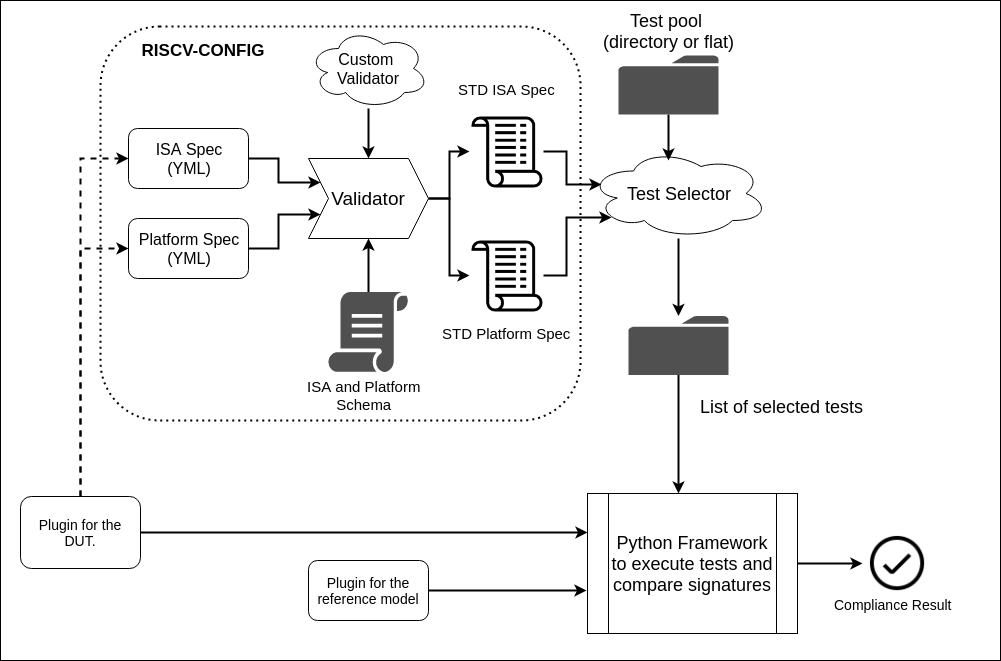

The diagram above was exported from draw.io. Its source (the exported page's mxGraphModel, read from the mxfile embedded in the PNG):
<mxGraphModel dx="1181" dy="1074" grid="1" gridSize="10" guides="1" tooltips="1" connect="1" arrows="1" fold="1" page="1" pageScale="1" pageWidth="850" pageHeight="1100" math="0" shadow="0">
  <root>
    <mxCell id="0" />
    <mxCell id="1" parent="0" />
    <mxCell id="SzCk3luylGJwkT740jV3-1" value="" style="whiteSpace=wrap;html=1;" parent="1" vertex="1">
      <mxGeometry x="210" y="10" width="1000" height="660" as="geometry" />
    </mxCell>
    <mxCell id="9rQ2-O8ZrdY0aaR62avt-10" value="" style="whiteSpace=wrap;html=1;dashed=1;rounded=1;strokeWidth=2;dashPattern=1 2;" parent="1" vertex="1">
      <mxGeometry x="310" y="36" width="480" height="394" as="geometry" />
    </mxCell>
    <mxCell id="b15vg48BWnIgrqNIRr1k-5" style="edgeStyle=orthogonalEdgeStyle;rounded=0;orthogonalLoop=1;jettySize=auto;html=1;entryX=0;entryY=0.25;entryDx=0;entryDy=0;strokeWidth=2;" parent="1" source="b15vg48BWnIgrqNIRr1k-1" target="b15vg48BWnIgrqNIRr1k-4" edge="1">
      <mxGeometry relative="1" as="geometry" />
    </mxCell>
    <mxCell id="b15vg48BWnIgrqNIRr1k-1" value="ISA Spec&lt;br style=&quot;font-size: 16px;&quot;&gt;(YML)&lt;br style=&quot;font-size: 16px;&quot;&gt;" style="rounded=1;whiteSpace=wrap;html=1;fontSize=16;" parent="1" vertex="1">
      <mxGeometry x="338" y="138" width="120" height="60" as="geometry" />
    </mxCell>
    <mxCell id="b15vg48BWnIgrqNIRr1k-6" style="edgeStyle=orthogonalEdgeStyle;rounded=0;orthogonalLoop=1;jettySize=auto;html=1;entryX=0;entryY=0.75;entryDx=0;entryDy=0;strokeWidth=2;" parent="1" source="b15vg48BWnIgrqNIRr1k-2" target="b15vg48BWnIgrqNIRr1k-4" edge="1">
      <mxGeometry relative="1" as="geometry" />
    </mxCell>
    <mxCell id="b15vg48BWnIgrqNIRr1k-2" value="Platform Spec&lt;br style=&quot;font-size: 16px;&quot;&gt;(YML)&lt;br style=&quot;font-size: 16px;&quot;&gt;" style="rounded=1;whiteSpace=wrap;html=1;fontSize=16;" parent="1" vertex="1">
      <mxGeometry x="338" y="228" width="120" height="60" as="geometry" />
    </mxCell>
    <mxCell id="b15vg48BWnIgrqNIRr1k-18" style="edgeStyle=orthogonalEdgeStyle;rounded=0;orthogonalLoop=1;jettySize=auto;html=1;entryX=1;entryY=0.5;entryDx=0;entryDy=0;strokeWidth=2;" parent="1" source="b15vg48BWnIgrqNIRr1k-4" target="b15vg48BWnIgrqNIRr1k-16" edge="1">
      <mxGeometry relative="1" as="geometry" />
    </mxCell>
    <mxCell id="b15vg48BWnIgrqNIRr1k-19" style="edgeStyle=orthogonalEdgeStyle;rounded=0;orthogonalLoop=1;jettySize=auto;html=1;strokeWidth=2;" parent="1" source="b15vg48BWnIgrqNIRr1k-4" target="b15vg48BWnIgrqNIRr1k-13" edge="1">
      <mxGeometry relative="1" as="geometry" />
    </mxCell>
    <mxCell id="b15vg48BWnIgrqNIRr1k-4" value="Validator" style="shape=step;perimeter=stepPerimeter;whiteSpace=wrap;html=1;fixedSize=1;fontSize=19;" parent="1" vertex="1">
      <mxGeometry x="518" y="168" width="120" height="80" as="geometry" />
    </mxCell>
    <mxCell id="b15vg48BWnIgrqNIRr1k-9" style="edgeStyle=orthogonalEdgeStyle;rounded=0;orthogonalLoop=1;jettySize=auto;html=1;entryX=0.5;entryY=1;entryDx=0;entryDy=0;strokeWidth=2;" parent="1" source="b15vg48BWnIgrqNIRr1k-7" target="b15vg48BWnIgrqNIRr1k-4" edge="1">
      <mxGeometry relative="1" as="geometry" />
    </mxCell>
    <mxCell id="b15vg48BWnIgrqNIRr1k-7" value="" style="pointerEvents=1;shadow=0;dashed=0;html=1;strokeColor=none;fillColor=#505050;labelPosition=center;verticalLabelPosition=bottom;verticalAlign=top;outlineConnect=0;align=center;shape=mxgraph.office.concepts.script;" parent="1" vertex="1">
      <mxGeometry x="538" y="301.5" width="80" height="80" as="geometry" />
    </mxCell>
    <mxCell id="b15vg48BWnIgrqNIRr1k-8" value="&lt;div&gt;ISA and Platform&lt;/div&gt;&lt;div&gt; Schema&lt;/div&gt;" style="text;html=1;resizable=0;points=[];autosize=1;align=center;verticalAlign=top;spacingTop=-4;fontSize=15;" parent="1" vertex="1">
      <mxGeometry x="508" y="384.5" width="130" height="40" as="geometry" />
    </mxCell>
    <mxCell id="b15vg48BWnIgrqNIRr1k-11" style="edgeStyle=orthogonalEdgeStyle;rounded=0;orthogonalLoop=1;jettySize=auto;html=1;strokeWidth=2;" parent="1" source="b15vg48BWnIgrqNIRr1k-10" target="b15vg48BWnIgrqNIRr1k-4" edge="1">
      <mxGeometry relative="1" as="geometry" />
    </mxCell>
    <mxCell id="b15vg48BWnIgrqNIRr1k-10" value="Custom &lt;br style=&quot;font-size: 16px;&quot;&gt;Validator" style="ellipse;shape=cloud;whiteSpace=wrap;html=1;fontSize=16;" parent="1" vertex="1">
      <mxGeometry x="518" y="38" width="120" height="80" as="geometry" />
    </mxCell>
    <mxCell id="b15vg48BWnIgrqNIRr1k-21" style="edgeStyle=orthogonalEdgeStyle;rounded=0;orthogonalLoop=1;jettySize=auto;html=1;entryX=0.07;entryY=0.4;entryDx=0;entryDy=0;entryPerimeter=0;fontSize=15;strokeWidth=2;" parent="1" source="b15vg48BWnIgrqNIRr1k-13" target="b15vg48BWnIgrqNIRr1k-20" edge="1">
      <mxGeometry relative="1" as="geometry" />
    </mxCell>
    <mxCell id="b15vg48BWnIgrqNIRr1k-13" value="" style="shape=image;html=1;verticalAlign=top;verticalLabelPosition=bottom;labelBackgroundColor=#ffffff;imageAspect=0;aspect=fixed;image=https://cdn2.iconfinder.com/data/icons/essential-web-5/50/script-programming-coding-add-on-128.png;rotation=-180;" parent="1" vertex="1">
      <mxGeometry x="679" y="124" width="74" height="74" as="geometry" />
    </mxCell>
    <mxCell id="b15vg48BWnIgrqNIRr1k-14" value="STD ISA Spec&lt;br style=&quot;font-size: 15px;&quot;&gt;&lt;br style=&quot;font-size: 15px;&quot;&gt;" style="text;html=1;resizable=0;points=[];autosize=1;align=center;verticalAlign=top;spacingTop=-4;fontSize=15;" parent="1" vertex="1">
      <mxGeometry x="671" y="88" width="90" height="30" as="geometry" />
    </mxCell>
    <mxCell id="b15vg48BWnIgrqNIRr1k-15" value="STD Platform Spec&lt;br style=&quot;font-size: 15px;&quot;&gt;&lt;br style=&quot;font-size: 15px;&quot;&gt;" style="text;html=1;resizable=0;points=[];autosize=1;align=center;verticalAlign=top;spacingTop=-4;fontSize=15;" parent="1" vertex="1">
      <mxGeometry x="656" y="331.5" width="120" height="30" as="geometry" />
    </mxCell>
    <mxCell id="b15vg48BWnIgrqNIRr1k-22" style="edgeStyle=orthogonalEdgeStyle;rounded=0;orthogonalLoop=1;jettySize=auto;html=1;entryX=0.13;entryY=0.77;entryDx=0;entryDy=0;entryPerimeter=0;fontSize=15;strokeWidth=2;" parent="1" source="b15vg48BWnIgrqNIRr1k-16" target="b15vg48BWnIgrqNIRr1k-20" edge="1">
      <mxGeometry relative="1" as="geometry" />
    </mxCell>
    <mxCell id="b15vg48BWnIgrqNIRr1k-16" value="" style="shape=image;html=1;verticalAlign=top;verticalLabelPosition=bottom;labelBackgroundColor=#ffffff;imageAspect=0;aspect=fixed;image=https://cdn2.iconfinder.com/data/icons/essential-web-5/50/script-programming-coding-add-on-128.png;rotation=-180;" parent="1" vertex="1">
      <mxGeometry x="679" y="248" width="74" height="74" as="geometry" />
    </mxCell>
    <mxCell id="b15vg48BWnIgrqNIRr1k-46" style="edgeStyle=orthogonalEdgeStyle;rounded=0;orthogonalLoop=1;jettySize=auto;html=1;strokeWidth=2;fontSize=18;" parent="1" source="b15vg48BWnIgrqNIRr1k-20" target="b15vg48BWnIgrqNIRr1k-45" edge="1">
      <mxGeometry relative="1" as="geometry" />
    </mxCell>
    <mxCell id="b15vg48BWnIgrqNIRr1k-20" value="Test Selector" style="ellipse;shape=cloud;whiteSpace=wrap;html=1;align=center;fontSize=18;" parent="1" vertex="1">
      <mxGeometry x="798" y="158" width="180" height="90" as="geometry" />
    </mxCell>
    <mxCell id="zL1lEvNYL8PgLDxpNALl-24" style="edgeStyle=orthogonalEdgeStyle;rounded=0;orthogonalLoop=1;jettySize=auto;html=1;entryX=0.444;entryY=0.133;entryDx=0;entryDy=0;entryPerimeter=0;strokeWidth=2;" parent="1" source="b15vg48BWnIgrqNIRr1k-23" target="b15vg48BWnIgrqNIRr1k-20" edge="1">
      <mxGeometry relative="1" as="geometry" />
    </mxCell>
    <mxCell id="b15vg48BWnIgrqNIRr1k-23" value="" style="pointerEvents=1;shadow=0;dashed=0;html=1;strokeColor=none;fillColor=#505050;labelPosition=center;verticalLabelPosition=bottom;verticalAlign=top;outlineConnect=0;align=center;shape=mxgraph.office.concepts.folder;fontSize=15;" parent="1" vertex="1">
      <mxGeometry x="828" y="65" width="100" height="59" as="geometry" />
    </mxCell>
    <mxCell id="b15vg48BWnIgrqNIRr1k-24" value="Test pool &lt;br style=&quot;font-size: 18px;&quot;&gt;&lt;div style=&quot;text-align: center; font-size: 18px;&quot;&gt;&lt;span style=&quot;font-size: 18px;&quot;&gt;(directory or flat)&lt;/span&gt;&lt;/div&gt;&lt;br style=&quot;font-size: 18px;&quot;&gt;" style="text;html=1;resizable=0;points=[];autosize=1;align=center;verticalAlign=top;spacingTop=-4;fontSize=18;" parent="1" vertex="1">
      <mxGeometry x="818" y="18" width="120" height="60" as="geometry" />
    </mxCell>
    <mxCell id="b15vg48BWnIgrqNIRr1k-33" value="List of selected tests" style="text;html=1;resizable=0;points=[];autosize=1;align=left;verticalAlign=top;spacingTop=-4;fontSize=18;" parent="1" vertex="1">
      <mxGeometry x="908" y="403.5" width="180" height="20" as="geometry" />
    </mxCell>
    <mxCell id="b15vg48BWnIgrqNIRr1k-51" style="edgeStyle=orthogonalEdgeStyle;rounded=0;orthogonalLoop=1;jettySize=auto;html=1;strokeWidth=2;fontSize=14;" parent="1" source="b15vg48BWnIgrqNIRr1k-44" edge="1">
      <mxGeometry relative="1" as="geometry">
        <mxPoint x="1072" y="573" as="targetPoint" />
      </mxGeometry>
    </mxCell>
    <mxCell id="b15vg48BWnIgrqNIRr1k-44" value="Python Framework to execute tests and compare signatures" style="shape=process;whiteSpace=wrap;html=1;backgroundOutline=1;fontSize=18;align=center;" parent="1" vertex="1">
      <mxGeometry x="797" y="503" width="210" height="140" as="geometry" />
    </mxCell>
    <mxCell id="zL1lEvNYL8PgLDxpNALl-19" style="edgeStyle=orthogonalEdgeStyle;rounded=0;orthogonalLoop=1;jettySize=auto;html=1;entryX=0.433;entryY=0;entryDx=0;entryDy=0;entryPerimeter=0;strokeWidth=2;" parent="1" source="b15vg48BWnIgrqNIRr1k-45" target="b15vg48BWnIgrqNIRr1k-44" edge="1">
      <mxGeometry relative="1" as="geometry" />
    </mxCell>
    <mxCell id="b15vg48BWnIgrqNIRr1k-45" value="" style="pointerEvents=1;shadow=0;dashed=0;html=1;strokeColor=none;fillColor=#505050;labelPosition=center;verticalLabelPosition=bottom;verticalAlign=top;outlineConnect=0;align=center;shape=mxgraph.office.concepts.folder;fontSize=15;" parent="1" vertex="1">
      <mxGeometry x="838" y="325.5" width="100" height="59" as="geometry" />
    </mxCell>
    <mxCell id="zL1lEvNYL8PgLDxpNALl-23" style="edgeStyle=orthogonalEdgeStyle;rounded=0;orthogonalLoop=1;jettySize=auto;html=1;entryX=-0.004;entryY=0.693;entryDx=0;entryDy=0;entryPerimeter=0;strokeWidth=2;" parent="1" source="b15vg48BWnIgrqNIRr1k-49" target="b15vg48BWnIgrqNIRr1k-44" edge="1">
      <mxGeometry relative="1" as="geometry" />
    </mxCell>
    <mxCell id="b15vg48BWnIgrqNIRr1k-49" value="Plugin for the reference model" style="rounded=1;whiteSpace=wrap;html=1;fontSize=14;align=center;" parent="1" vertex="1">
      <mxGeometry x="518" y="570" width="120" height="60" as="geometry" />
    </mxCell>
    <mxCell id="b15vg48BWnIgrqNIRr1k-54" value="" style="shape=image;html=1;verticalAlign=top;verticalLabelPosition=bottom;labelBackgroundColor=#ffffff;imageAspect=0;aspect=fixed;image=https://cdn4.iconfinder.com/data/icons/core-ui-outlined/32/outlined_button_tick-128.png;fontSize=14;align=center;" parent="1" vertex="1">
      <mxGeometry x="1076" y="542" width="62" height="62" as="geometry" />
    </mxCell>
    <mxCell id="b15vg48BWnIgrqNIRr1k-55" value="Compliance Result" style="text;html=1;resizable=0;points=[];autosize=1;align=left;verticalAlign=top;spacingTop=-4;fontSize=14;" parent="1" vertex="1">
      <mxGeometry x="1042" y="604" width="130" height="20" as="geometry" />
    </mxCell>
    <mxCell id="zL1lEvNYL8PgLDxpNALl-14" style="edgeStyle=orthogonalEdgeStyle;rounded=0;orthogonalLoop=1;jettySize=auto;html=1;exitX=0.5;exitY=0;exitDx=0;exitDy=0;entryX=0;entryY=0.5;entryDx=0;entryDy=0;strokeWidth=2;dashed=1;" parent="1" source="zL1lEvNYL8PgLDxpNALl-1" target="b15vg48BWnIgrqNIRr1k-2" edge="1">
      <mxGeometry relative="1" as="geometry" />
    </mxCell>
    <mxCell id="zL1lEvNYL8PgLDxpNALl-16" style="edgeStyle=orthogonalEdgeStyle;rounded=0;orthogonalLoop=1;jettySize=auto;html=1;entryX=0;entryY=0.5;entryDx=0;entryDy=0;strokeWidth=2;dashed=1;" parent="1" source="zL1lEvNYL8PgLDxpNALl-1" target="b15vg48BWnIgrqNIRr1k-1" edge="1">
      <mxGeometry relative="1" as="geometry" />
    </mxCell>
    <mxCell id="zL1lEvNYL8PgLDxpNALl-25" style="edgeStyle=orthogonalEdgeStyle;rounded=0;orthogonalLoop=1;jettySize=auto;html=1;entryX=-0.001;entryY=0.278;entryDx=0;entryDy=0;entryPerimeter=0;strokeWidth=2;" parent="1" source="zL1lEvNYL8PgLDxpNALl-1" target="b15vg48BWnIgrqNIRr1k-44" edge="1">
      <mxGeometry relative="1" as="geometry" />
    </mxCell>
    <mxCell id="zL1lEvNYL8PgLDxpNALl-1" value="Plugin for the DUT." style="rounded=1;whiteSpace=wrap;html=1;fontSize=14;align=center;" parent="1" vertex="1">
      <mxGeometry x="230" y="506" width="120" height="72" as="geometry" />
    </mxCell>
    <mxCell id="9rQ2-O8ZrdY0aaR62avt-12" value="&lt;font style=&quot;font-size: 17px;&quot;&gt;RISCV-CONFIG&lt;/font&gt;" style="text;html=1;strokeColor=none;fillColor=none;align=center;verticalAlign=middle;whiteSpace=wrap;rounded=0;dashed=1;dashPattern=1 2;fontSize=17;labelBorderColor=none;labelBackgroundColor=none;fontStyle=1" parent="1" vertex="1">
      <mxGeometry x="338" y="49" width="148" height="22" as="geometry" />
    </mxCell>
  </root>
</mxGraphModel>